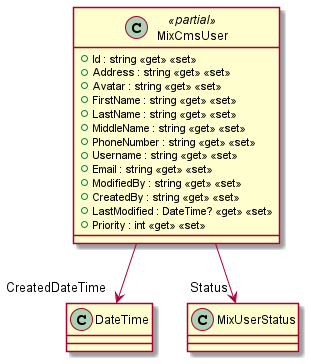

The diagram above was rendered by PlantUML. Its source (embedded in the PNG):
@startuml
class MixCmsUser <<partial>> {
    + Id : string <<get>> <<set>>
    + Address : string <<get>> <<set>>
    + Avatar : string <<get>> <<set>>
    + FirstName : string <<get>> <<set>>
    + LastName : string <<get>> <<set>>
    + MiddleName : string <<get>> <<set>>
    + PhoneNumber : string <<get>> <<set>>
    + Username : string <<get>> <<set>>
    + Email : string <<get>> <<set>>
    + ModifiedBy : string <<get>> <<set>>
    + CreatedBy : string <<get>> <<set>>
    + LastModified : DateTime? <<get>> <<set>>
    + Priority : int <<get>> <<set>>
}
MixCmsUser --> "CreatedDateTime" DateTime
MixCmsUser --> "Status" MixUserStatus
@enduml